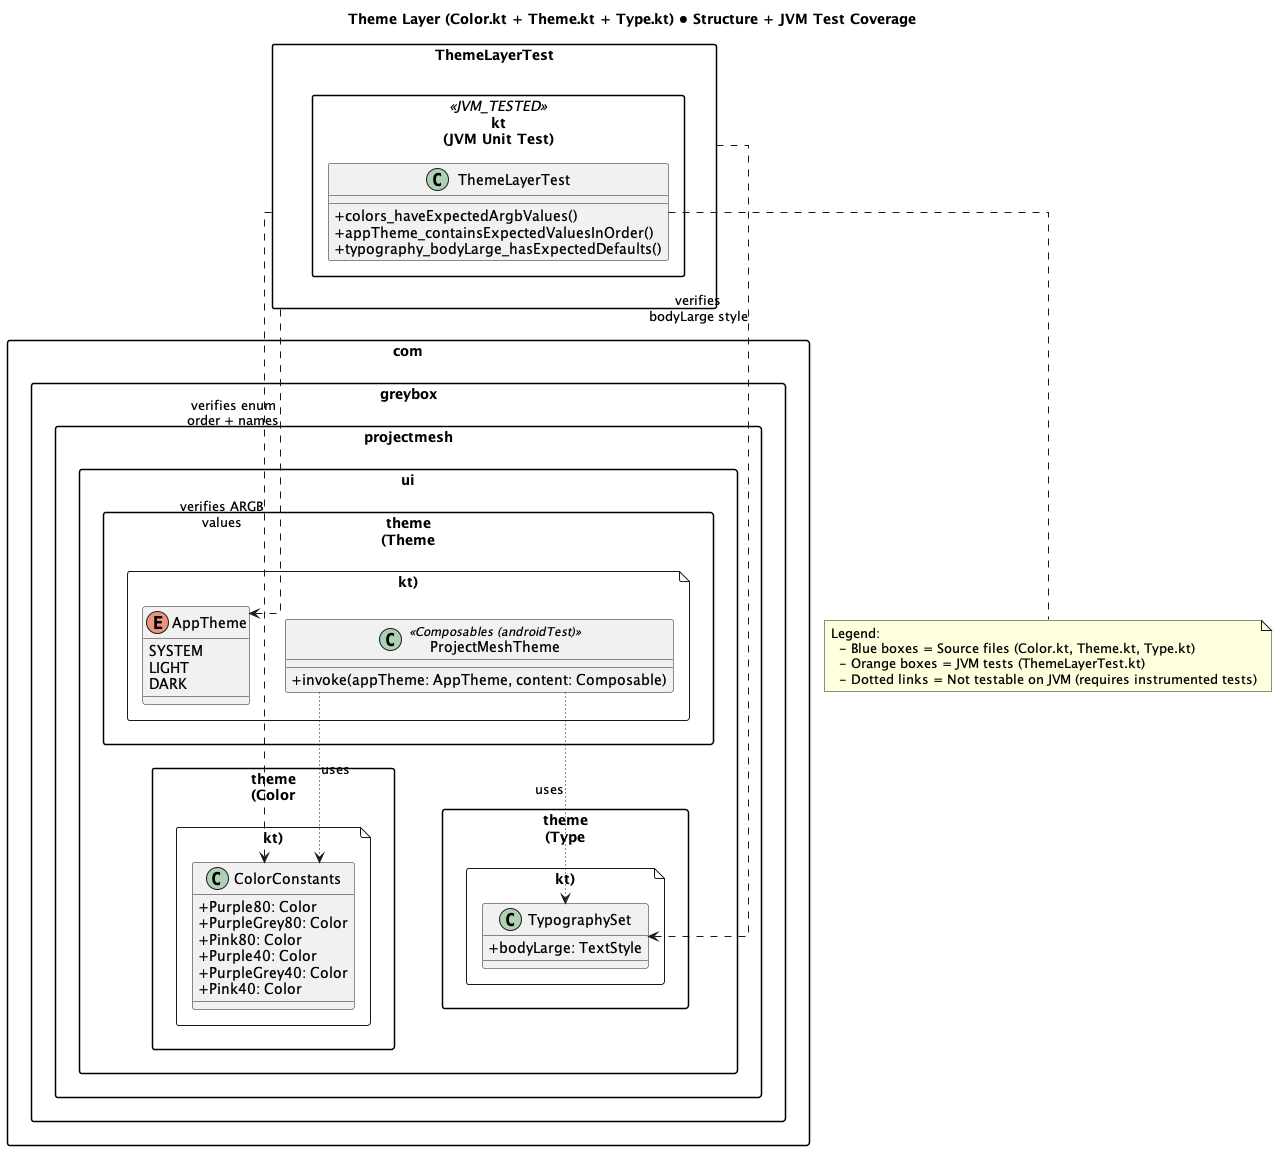

The diagram above was rendered by PlantUML. Its source (embedded in the PNG):
@startuml
title Theme Layer (Color.kt + Theme.kt + Type.kt) • Structure + JVM Test Coverage

skinparam packageStyle rectangle
skinparam classAttributeIconSize 0
skinparam shadowing false
skinparam linetype ortho

skinparam class {
  BackgroundColor<<FILE>> #E0F7FA
  BorderColor<<FILE>> #00838F

  BackgroundColor<<JVM_TESTED>> #FFF3E0
  BorderColor<<JVM_TESTED>> #EF6C00
}

' ===============================
' PACKAGES / FILE SEPARATION
' ===============================

package "com.greybox.projectmesh.ui.theme\n(Color.kt)" <<FILE>> {

  class ColorConstants {
    +Purple80: Color
    +PurpleGrey80: Color
    +Pink80: Color
    +Purple40: Color
    +PurpleGrey40: Color
    +Pink40: Color
  }
}

package "com.greybox.projectmesh.ui.theme\n(Theme.kt)" <<FILE>> {

  enum AppTheme {
    SYSTEM
    LIGHT
    DARK
  }

  class ProjectMeshTheme <<Composables (androidTest)>> {
    +invoke(appTheme: AppTheme, content: Composable)
  }
}

package "com.greybox.projectmesh.ui.theme\n(Type.kt)" <<FILE>> {

  class TypographySet {
    +bodyLarge: TextStyle
  }
}

' ===============================
' TEST FILE (JVM ONLY)
' ===============================

package "ThemeLayerTest.kt\n(JVM Unit Test)" <<JVM_TESTED>> {

  class ThemeLayerTest {
    +colors_haveExpectedArgbValues()
    +appTheme_containsExpectedValuesInOrder()
    +typography_bodyLarge_hasExpectedDefaults()
  }
}

' ===============================
' RELATIONSHIPS
' ===============================

ThemeLayerTest ..> ColorConstants : verifies ARGB\nvalues
ThemeLayerTest ..> AppTheme : verifies enum\norder + names
ThemeLayerTest ..> TypographySet : verifies\nbodyLarge style

' Composable not JVM testable
ProjectMeshTheme -[dotted]-> ColorConstants : uses
ProjectMeshTheme -[dotted]-> TypographySet : uses

note bottom
Legend:
  - Blue boxes = Source files (Color.kt, Theme.kt, Type.kt)
  - Orange boxes = JVM tests (ThemeLayerTest.kt)
  - Dotted links = Not testable on JVM (requires instrumented tests)
end note

@enduml